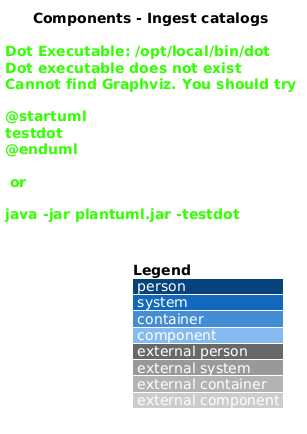

The diagram above was rendered by PlantUML. Its source (embedded in the PNG):
@startuml
!include <C4/C4_Component>
LAYOUT_WITH_LEGEND()
title Components - Ingest catalogs
Container_Boundary(host, "CLI, Worker, or WebJob process") {
 Component(entry, "IngestCommandHandler or IngestionWorker", ".NET entry point", "Selects types and invokes runner")
 Component(runner, "IngestionRunner", "Application service", "Coordinates budget, audit, search, and upsert")
 Component(prompts, "IngestionPrompts", "Application utility", "Builds catalog-specific instructions")
 Component(parser, "IngestionResultParser", "Application service", "Extracts arrays and natural keys")
 Component(upserter, "CatalogUpserter", "Application service", "Maps and persists catalog records")
 Component(client, "ClaudeWebSearchClient", "IWebSearchClient adapter", "Calls provider, resumes pause_turn continuations, and retries transient failures")
 ComponentDb(db, "AppDbContext", "EF Core", "Exposes catalogs and IngestionRuns")
}
System_Ext(provider, "Claude Messages API", "Microsoft Foundry by default, Anthropic when configured; web-search-enabled model")
Rel(entry, runner, "RunAsync")
Rel(runner, prompts, "Builds context")
Rel(runner, db, "Checks daily count; saves audit")
Rel(runner, client, "SearchAsync")
Rel(client, provider, "HTTPS with configured API key")
Rel(runner, parser, "Parse")
Rel(runner, upserter, "UpsertAsync unless dry-run")
Rel(upserter, db, "Queries incoming keys; saves catalog data")
@enduml